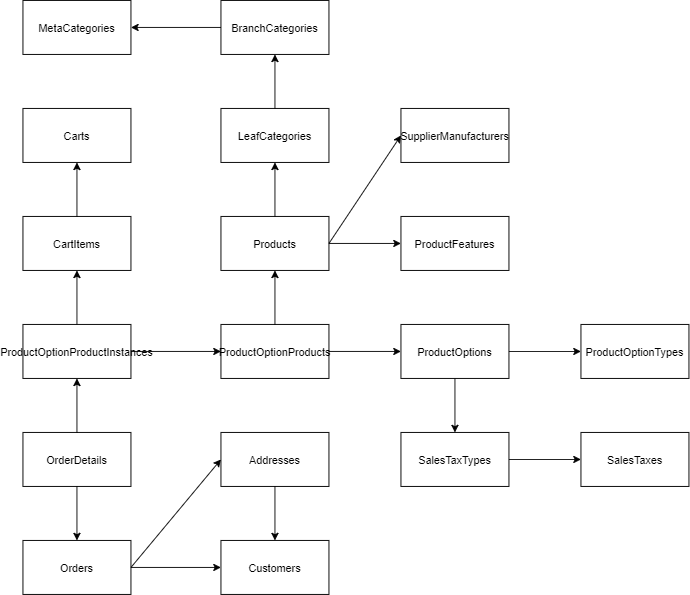

The diagram above was exported from draw.io. Its source (the exported page's mxGraphModel, read from the mxfile embedded in the PNG):
<mxGraphModel dx="1256" dy="693" grid="1" gridSize="10" guides="1" tooltips="1" connect="1" arrows="1" fold="1" page="1" pageScale="1" pageWidth="826" pageHeight="1169" background="#ffffff" math="0" shadow="0">
  <root>
    <mxCell id="0" />
    <mxCell id="1" parent="0" />
    <mxCell id="WgD4Hq1Nuh9X2xoLaQJU-114" value="CartItems" style="rounded=0;whiteSpace=wrap;html=1;" vertex="1" parent="1">
      <mxGeometry x="50" y="510" width="120" height="60" as="geometry" />
    </mxCell>
    <mxCell id="WgD4Hq1Nuh9X2xoLaQJU-115" value="Carts" style="rounded=0;whiteSpace=wrap;html=1;" vertex="1" parent="1">
      <mxGeometry x="50" y="390" width="120" height="60" as="geometry" />
    </mxCell>
    <mxCell id="WgD4Hq1Nuh9X2xoLaQJU-116" value="" style="endArrow=classic;html=1;exitX=0.5;exitY=0;exitDx=0;exitDy=0;entryX=0.5;entryY=1;entryDx=0;entryDy=0;" edge="1" parent="1" source="WgD4Hq1Nuh9X2xoLaQJU-114" target="WgD4Hq1Nuh9X2xoLaQJU-115">
      <mxGeometry width="50" height="50" relative="1" as="geometry">
        <mxPoint x="240" y="470" as="sourcePoint" />
        <mxPoint x="130" y="470" as="targetPoint" />
      </mxGeometry>
    </mxCell>
    <mxCell id="WgD4Hq1Nuh9X2xoLaQJU-117" value="OrderDetails" style="rounded=0;whiteSpace=wrap;html=1;" vertex="1" parent="1">
      <mxGeometry x="50" y="750" width="120" height="60" as="geometry" />
    </mxCell>
    <mxCell id="WgD4Hq1Nuh9X2xoLaQJU-118" value="Orders" style="rounded=0;whiteSpace=wrap;html=1;" vertex="1" parent="1">
      <mxGeometry x="50" y="870" width="120" height="60" as="geometry" />
    </mxCell>
    <mxCell id="WgD4Hq1Nuh9X2xoLaQJU-119" value="" style="endArrow=classic;html=1;exitX=0.5;exitY=1;exitDx=0;exitDy=0;entryX=0.5;entryY=0;entryDx=0;entryDy=0;" edge="1" parent="1" source="WgD4Hq1Nuh9X2xoLaQJU-117" target="WgD4Hq1Nuh9X2xoLaQJU-118">
      <mxGeometry width="50" height="50" relative="1" as="geometry">
        <mxPoint x="20" y="1050" as="sourcePoint" />
        <mxPoint x="70" y="1000" as="targetPoint" />
      </mxGeometry>
    </mxCell>
    <mxCell id="WgD4Hq1Nuh9X2xoLaQJU-120" value="Customers" style="rounded=0;whiteSpace=wrap;html=1;" vertex="1" parent="1">
      <mxGeometry x="270" y="870" width="120" height="60" as="geometry" />
    </mxCell>
    <mxCell id="WgD4Hq1Nuh9X2xoLaQJU-121" value="Addresses" style="rounded=0;whiteSpace=wrap;html=1;" vertex="1" parent="1">
      <mxGeometry x="270" y="750" width="120" height="60" as="geometry" />
    </mxCell>
    <mxCell id="WgD4Hq1Nuh9X2xoLaQJU-122" value="" style="endArrow=classic;html=1;entryX=0.5;entryY=0;entryDx=0;entryDy=0;exitX=0.5;exitY=1;exitDx=0;exitDy=0;" edge="1" parent="1" source="WgD4Hq1Nuh9X2xoLaQJU-121" target="WgD4Hq1Nuh9X2xoLaQJU-120">
      <mxGeometry width="50" height="50" relative="1" as="geometry">
        <mxPoint x="20" y="1050" as="sourcePoint" />
        <mxPoint x="70" y="1000" as="targetPoint" />
      </mxGeometry>
    </mxCell>
    <mxCell id="WgD4Hq1Nuh9X2xoLaQJU-123" value="" style="endArrow=classic;html=1;entryX=0;entryY=0.5;entryDx=0;entryDy=0;exitX=1;exitY=0.5;exitDx=0;exitDy=0;" edge="1" parent="1" source="WgD4Hq1Nuh9X2xoLaQJU-118" target="WgD4Hq1Nuh9X2xoLaQJU-120">
      <mxGeometry width="50" height="50" relative="1" as="geometry">
        <mxPoint x="20" y="1050" as="sourcePoint" />
        <mxPoint x="70" y="1000" as="targetPoint" />
      </mxGeometry>
    </mxCell>
    <mxCell id="WgD4Hq1Nuh9X2xoLaQJU-124" value="" style="endArrow=classic;html=1;entryX=0;entryY=0.5;entryDx=0;entryDy=0;" edge="1" parent="1" target="WgD4Hq1Nuh9X2xoLaQJU-121">
      <mxGeometry width="50" height="50" relative="1" as="geometry">
        <mxPoint x="170" y="900" as="sourcePoint" />
        <mxPoint x="70" y="1000" as="targetPoint" />
      </mxGeometry>
    </mxCell>
    <mxCell id="WgD4Hq1Nuh9X2xoLaQJU-125" value="ProductOptionProductInstances" style="rounded=0;whiteSpace=wrap;html=1;" vertex="1" parent="1">
      <mxGeometry x="50" y="630" width="120" height="60" as="geometry" />
    </mxCell>
    <mxCell id="WgD4Hq1Nuh9X2xoLaQJU-126" value="ProductOptionProducts" style="rounded=0;whiteSpace=wrap;html=1;" vertex="1" parent="1">
      <mxGeometry x="270" y="630" width="120" height="60" as="geometry" />
    </mxCell>
    <mxCell id="WgD4Hq1Nuh9X2xoLaQJU-127" value="ProductOptions" style="rounded=0;whiteSpace=wrap;html=1;" vertex="1" parent="1">
      <mxGeometry x="470" y="630" width="120" height="60" as="geometry" />
    </mxCell>
    <mxCell id="WgD4Hq1Nuh9X2xoLaQJU-128" value="" style="endArrow=classic;html=1;entryX=0.5;entryY=1;entryDx=0;entryDy=0;exitX=0.5;exitY=0;exitDx=0;exitDy=0;" edge="1" parent="1" source="WgD4Hq1Nuh9X2xoLaQJU-117" target="WgD4Hq1Nuh9X2xoLaQJU-125">
      <mxGeometry width="50" height="50" relative="1" as="geometry">
        <mxPoint x="240" y="810" as="sourcePoint" />
        <mxPoint x="290" y="760" as="targetPoint" />
      </mxGeometry>
    </mxCell>
    <mxCell id="WgD4Hq1Nuh9X2xoLaQJU-129" value="SalesTaxes" style="rounded=0;whiteSpace=wrap;html=1;" vertex="1" parent="1">
      <mxGeometry x="670" y="750" width="120" height="60" as="geometry" />
    </mxCell>
    <mxCell id="WgD4Hq1Nuh9X2xoLaQJU-130" value="SalesTaxTypes" style="rounded=0;whiteSpace=wrap;html=1;" vertex="1" parent="1">
      <mxGeometry x="470" y="750" width="120" height="60" as="geometry" />
    </mxCell>
    <mxCell id="WgD4Hq1Nuh9X2xoLaQJU-131" value="" style="endArrow=classic;html=1;entryX=0;entryY=0.5;entryDx=0;entryDy=0;exitX=1;exitY=0.5;exitDx=0;exitDy=0;" edge="1" parent="1" source="WgD4Hq1Nuh9X2xoLaQJU-125" target="WgD4Hq1Nuh9X2xoLaQJU-126">
      <mxGeometry width="50" height="50" relative="1" as="geometry">
        <mxPoint x="240" y="810" as="sourcePoint" />
        <mxPoint x="290" y="760" as="targetPoint" />
      </mxGeometry>
    </mxCell>
    <mxCell id="WgD4Hq1Nuh9X2xoLaQJU-132" value="Products" style="rounded=0;whiteSpace=wrap;html=1;" vertex="1" parent="1">
      <mxGeometry x="270" y="510" width="120" height="60" as="geometry" />
    </mxCell>
    <mxCell id="WgD4Hq1Nuh9X2xoLaQJU-133" value="" style="endArrow=classic;html=1;entryX=0.5;entryY=1;entryDx=0;entryDy=0;exitX=0.5;exitY=0;exitDx=0;exitDy=0;" edge="1" parent="1" source="WgD4Hq1Nuh9X2xoLaQJU-126" target="WgD4Hq1Nuh9X2xoLaQJU-132">
      <mxGeometry width="50" height="50" relative="1" as="geometry">
        <mxPoint x="260" y="680" as="sourcePoint" />
        <mxPoint x="310" y="630" as="targetPoint" />
      </mxGeometry>
    </mxCell>
    <mxCell id="WgD4Hq1Nuh9X2xoLaQJU-134" value="" style="endArrow=classic;html=1;entryX=0;entryY=0.5;entryDx=0;entryDy=0;exitX=1;exitY=0.5;exitDx=0;exitDy=0;" edge="1" parent="1" source="WgD4Hq1Nuh9X2xoLaQJU-126" target="WgD4Hq1Nuh9X2xoLaQJU-127">
      <mxGeometry width="50" height="50" relative="1" as="geometry">
        <mxPoint x="260" y="680" as="sourcePoint" />
        <mxPoint x="310" y="630" as="targetPoint" />
      </mxGeometry>
    </mxCell>
    <mxCell id="WgD4Hq1Nuh9X2xoLaQJU-135" value="ProductOptionTypes" style="rounded=0;whiteSpace=wrap;html=1;" vertex="1" parent="1">
      <mxGeometry x="670" y="630" width="120" height="60" as="geometry" />
    </mxCell>
    <mxCell id="WgD4Hq1Nuh9X2xoLaQJU-136" value="" style="endArrow=classic;html=1;entryX=0;entryY=0.5;entryDx=0;entryDy=0;exitX=1;exitY=0.5;exitDx=0;exitDy=0;" edge="1" parent="1" source="WgD4Hq1Nuh9X2xoLaQJU-127" target="WgD4Hq1Nuh9X2xoLaQJU-135">
      <mxGeometry width="50" height="50" relative="1" as="geometry">
        <mxPoint x="320" y="680" as="sourcePoint" />
        <mxPoint x="370" y="630" as="targetPoint" />
      </mxGeometry>
    </mxCell>
    <mxCell id="WgD4Hq1Nuh9X2xoLaQJU-137" value="" style="endArrow=classic;html=1;entryX=0.5;entryY=1;entryDx=0;entryDy=0;exitX=0.5;exitY=0;exitDx=0;exitDy=0;" edge="1" parent="1" source="WgD4Hq1Nuh9X2xoLaQJU-125" target="WgD4Hq1Nuh9X2xoLaQJU-114">
      <mxGeometry width="50" height="50" relative="1" as="geometry">
        <mxPoint x="320" y="680" as="sourcePoint" />
        <mxPoint x="370" y="630" as="targetPoint" />
      </mxGeometry>
    </mxCell>
    <mxCell id="WgD4Hq1Nuh9X2xoLaQJU-138" value="" style="endArrow=classic;html=1;exitX=0.5;exitY=1;exitDx=0;exitDy=0;entryX=0.5;entryY=0;entryDx=0;entryDy=0;" edge="1" parent="1" source="WgD4Hq1Nuh9X2xoLaQJU-127" target="WgD4Hq1Nuh9X2xoLaQJU-130">
      <mxGeometry width="50" height="50" relative="1" as="geometry">
        <mxPoint x="320" y="680" as="sourcePoint" />
        <mxPoint x="510" y="730" as="targetPoint" />
      </mxGeometry>
    </mxCell>
    <mxCell id="WgD4Hq1Nuh9X2xoLaQJU-139" value="SupplierManufacturers" style="rounded=0;whiteSpace=wrap;html=1;" vertex="1" parent="1">
      <mxGeometry x="470" y="390" width="120" height="60" as="geometry" />
    </mxCell>
    <mxCell id="WgD4Hq1Nuh9X2xoLaQJU-140" value="" style="endArrow=classic;html=1;entryX=0;entryY=0.5;entryDx=0;entryDy=0;exitX=1;exitY=0.5;exitDx=0;exitDy=0;" edge="1" parent="1" source="WgD4Hq1Nuh9X2xoLaQJU-132" target="WgD4Hq1Nuh9X2xoLaQJU-139">
      <mxGeometry width="50" height="50" relative="1" as="geometry">
        <mxPoint x="550" y="790" as="sourcePoint" />
        <mxPoint x="600" y="740" as="targetPoint" />
      </mxGeometry>
    </mxCell>
    <mxCell id="WgD4Hq1Nuh9X2xoLaQJU-141" value="" style="endArrow=classic;html=1;entryX=0;entryY=0.5;entryDx=0;entryDy=0;exitX=1;exitY=0.5;exitDx=0;exitDy=0;" edge="1" parent="1" source="WgD4Hq1Nuh9X2xoLaQJU-130" target="WgD4Hq1Nuh9X2xoLaQJU-129">
      <mxGeometry width="50" height="50" relative="1" as="geometry">
        <mxPoint x="620" y="710" as="sourcePoint" />
        <mxPoint x="370" y="630" as="targetPoint" />
      </mxGeometry>
    </mxCell>
    <mxCell id="WgD4Hq1Nuh9X2xoLaQJU-142" value="LeafCategories" style="rounded=0;whiteSpace=wrap;html=1;" vertex="1" parent="1">
      <mxGeometry x="270" y="390" width="120" height="60" as="geometry" />
    </mxCell>
    <mxCell id="WgD4Hq1Nuh9X2xoLaQJU-143" value="" style="endArrow=classic;html=1;exitX=0.5;exitY=0;exitDx=0;exitDy=0;entryX=0.5;entryY=1;entryDx=0;entryDy=0;" edge="1" parent="1" source="WgD4Hq1Nuh9X2xoLaQJU-132" target="WgD4Hq1Nuh9X2xoLaQJU-142">
      <mxGeometry width="50" height="50" relative="1" as="geometry">
        <mxPoint x="330" y="470" as="sourcePoint" />
        <mxPoint x="380" y="420" as="targetPoint" />
      </mxGeometry>
    </mxCell>
    <mxCell id="WgD4Hq1Nuh9X2xoLaQJU-144" value="BranchCategories" style="rounded=0;whiteSpace=wrap;html=1;" vertex="1" parent="1">
      <mxGeometry x="270" y="270" width="120" height="60" as="geometry" />
    </mxCell>
    <mxCell id="WgD4Hq1Nuh9X2xoLaQJU-145" value="" style="endArrow=classic;html=1;entryX=0.5;entryY=1;entryDx=0;entryDy=0;exitX=0.5;exitY=0;exitDx=0;exitDy=0;" edge="1" parent="1" source="WgD4Hq1Nuh9X2xoLaQJU-142" target="WgD4Hq1Nuh9X2xoLaQJU-144">
      <mxGeometry width="50" height="50" relative="1" as="geometry">
        <mxPoint x="330" y="470" as="sourcePoint" />
        <mxPoint x="380" y="420" as="targetPoint" />
      </mxGeometry>
    </mxCell>
    <mxCell id="WgD4Hq1Nuh9X2xoLaQJU-146" value="MetaCategories" style="rounded=0;whiteSpace=wrap;html=1;" vertex="1" parent="1">
      <mxGeometry x="50" y="270" width="120" height="60" as="geometry" />
    </mxCell>
    <mxCell id="WgD4Hq1Nuh9X2xoLaQJU-147" value="" style="endArrow=classic;html=1;entryX=1;entryY=0.5;entryDx=0;entryDy=0;exitX=0;exitY=0.5;exitDx=0;exitDy=0;" edge="1" parent="1" source="WgD4Hq1Nuh9X2xoLaQJU-144" target="WgD4Hq1Nuh9X2xoLaQJU-146">
      <mxGeometry width="50" height="50" relative="1" as="geometry">
        <mxPoint x="330" y="570" as="sourcePoint" />
        <mxPoint x="380" y="520" as="targetPoint" />
      </mxGeometry>
    </mxCell>
    <mxCell id="WgD4Hq1Nuh9X2xoLaQJU-148" value="ProductFeatures" style="rounded=0;whiteSpace=wrap;html=1;" vertex="1" parent="1">
      <mxGeometry x="470" y="510" width="120" height="60" as="geometry" />
    </mxCell>
    <mxCell id="WgD4Hq1Nuh9X2xoLaQJU-149" value="" style="endArrow=classic;html=1;entryX=0;entryY=0.5;entryDx=0;entryDy=0;exitX=1;exitY=0.5;exitDx=0;exitDy=0;" edge="1" parent="1" source="WgD4Hq1Nuh9X2xoLaQJU-132" target="WgD4Hq1Nuh9X2xoLaQJU-148">
      <mxGeometry width="50" height="50" relative="1" as="geometry">
        <mxPoint x="330" y="570" as="sourcePoint" />
        <mxPoint x="380" y="520" as="targetPoint" />
      </mxGeometry>
    </mxCell>
  </root>
</mxGraphModel>